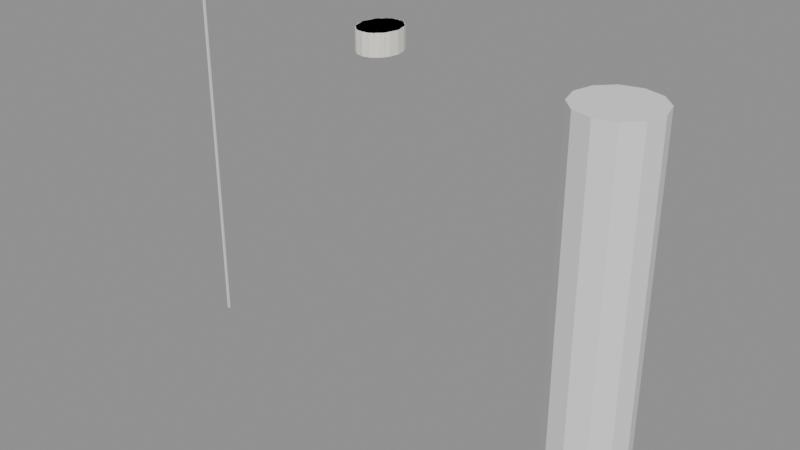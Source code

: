 # Source: SK_CHR_HalvardCrane_Hair_SweptBack.blend  (saved by Blender 4.2.66; exported with 4.5.12 LTS)
import bpy
from mathutils import Matrix  # noqa: F401  (used for matrix-valued properties, if any)

bpy.ops.wm.read_factory_settings(use_empty=True)
scene = bpy.context.scene
scene.name = 'SK_CHR_HalvardCrane_Hair_SweptBack'

# ---- collections
col_sk_chr_halvardcrane_hair_sweptback = bpy.data.collections.new('SK_CHR_HalvardCrane_Hair_SweptBack'); scene.collection.children.link(col_sk_chr_halvardcrane_hair_sweptback)
col_sk_chr_halvardcrane_hair_sweptback_rig = bpy.data.collections.new('SK_CHR_HalvardCrane_Hair_SweptBack_Rig'); col_sk_chr_halvardcrane_hair_sweptback.children.link(col_sk_chr_halvardcrane_hair_sweptback_rig)
col_sk_chr_halvardcrane_hair_sweptback_lod0 = bpy.data.collections.new('SK_CHR_HalvardCrane_Hair_SweptBack_LOD0'); col_sk_chr_halvardcrane_hair_sweptback.children.link(col_sk_chr_halvardcrane_hair_sweptback_lod0)
col_sk_chr_halvardcrane_hair_sweptback_lod1 = bpy.data.collections.new('SK_CHR_HalvardCrane_Hair_SweptBack_LOD1'); col_sk_chr_halvardcrane_hair_sweptback.children.link(col_sk_chr_halvardcrane_hair_sweptback_lod1)
col_sk_chr_halvardcrane_hair_sweptback_lod2 = bpy.data.collections.new('SK_CHR_HalvardCrane_Hair_SweptBack_LOD2'); col_sk_chr_halvardcrane_hair_sweptback.children.link(col_sk_chr_halvardcrane_hair_sweptback_lod2)
col_sk_chr_halvardcrane_hair_sweptback_lod3 = bpy.data.collections.new('SK_CHR_HalvardCrane_Hair_SweptBack_LOD3'); col_sk_chr_halvardcrane_hair_sweptback.children.link(col_sk_chr_halvardcrane_hair_sweptback_lod3)
col_sk_chr_halvardcrane_hair_sweptback_sockets = bpy.data.collections.new('SK_CHR_HalvardCrane_Hair_SweptBack_Sockets'); col_sk_chr_halvardcrane_hair_sweptback.children.link(col_sk_chr_halvardcrane_hair_sweptback_sockets)
col_sk_chr_halvardcrane_hair_sweptback_reference = bpy.data.collections.new('SK_CHR_HalvardCrane_Hair_SweptBack_Reference'); col_sk_chr_halvardcrane_hair_sweptback.children.link(col_sk_chr_halvardcrane_hair_sweptback_reference)

# ---- materials (node trees are filled in below, after node groups)
mat_mi_dir_greybox_cst_cst009_hair = bpy.data.materials.new('MI_DIR_Greybox_CST_CST009_Hair')
mat_mi_dir_greybox_cst_cst009_hair.diffuse_color = (0.9075, 0.8832, 0.8122, 1.0)

# ---- material node trees
mat_mi_dir_greybox_cst_cst009_hair.use_nodes = True; mat_mi_dir_greybox_cst_cst009_hair.node_tree.nodes.clear()
_N = mat_mi_dir_greybox_cst_cst009_hair.node_tree.nodes; _L = mat_mi_dir_greybox_cst_cst009_hair.node_tree.links
n0 = _N.new('ShaderNodeBsdfPrincipled'); n0.name = 'Principled BSDF'; n0.location = (10, 300)
n0.inputs[0].default_value = (0.9075, 0.8832, 0.8122, 1.0)
n0.inputs[2].default_value = 0.65
n1 = _N.new('ShaderNodeOutputMaterial'); n1.name = 'Material Output'; n1.location = (300, 300)
_L.new(n0.outputs[0], n1.inputs[0])
n1.is_active_output = True

# ---- cameras
cam_ref_cam_front = bpy.data.cameras.new('REF_Cam_Front')
cam_ref_cam_front.type = 'ORTHO'
cam_ref_cam_front.ortho_scale = 2.325
cam_ref_cam_side = bpy.data.cameras.new('REF_Cam_Side')
cam_ref_cam_side.type = 'ORTHO'
cam_ref_cam_side.ortho_scale = 2.325
cam_ref_cam_back = bpy.data.cameras.new('REF_Cam_Back')
cam_ref_cam_back.type = 'ORTHO'
cam_ref_cam_back.ortho_scale = 2.325
cam_ref_cam_threequarter = bpy.data.cameras.new('REF_Cam_ThreeQuarter')
cam_ref_cam_threequarter.type = 'ORTHO'
cam_ref_cam_threequarter.ortho_scale = 2.325

# ---- meshes
me_sk_chr_halvardcrane_hair_sweptback_lod0 = bpy.data.meshes.new('SK_CHR_HalvardCrane_Hair_SweptBack_LOD0')
me_sk_chr_halvardcrane_hair_sweptback_lod0.from_pydata([(0.101, -0.0155, 1.766), (0.09332, 0.02998, 1.766), (0.07142, 0.06853, 1.766), (0.03865, 0.09429, 1.766), (6.185e-18, 0.1033, 1.766), (-0.03865, 0.09429, 1.766), (-0.07142, 0.06853, 1.766), (-0.09332, 0.02998, 1.766), (-0.101, -0.0155, 1.766), (-0.09332, -0.06098, 1.766), (-0.07142, -0.09953, 1.766), (-0.03865, -0.1253, 1.766), (-1.855e-17, -0.1343, 1.766), (0.03865, -0.1253, 1.766), (0.07142, -0.09953, 1.766), (0.09332, -0.06098, 1.766), (0.101, -0.0155, 1.874), (0.09332, 0.02998, 1.874), (0.07142, 0.06853, 1.874), (0.03865, 0.09429, 1.874), (6.185e-18, 0.1033, 1.874), (-0.03865, 0.09429, 1.874), (-0.07142, 0.06853, 1.874), (-0.09332, 0.02998, 1.874), (-0.101, -0.0155, 1.874), (-0.09332, -0.06098, 1.874), (-0.07142, -0.09953, 1.874), (-0.03865, -0.1253, 1.874), (-1.855e-17, -0.1343, 1.874), (0.03865, -0.1253, 1.874), (0.07142, -0.09953, 1.874), (0.09332, -0.06098, 1.874), (0.0, -0.0155, 1.766), (0.0, -0.0155, 1.874)], [], [(0, 1, 17, 16), (1, 2, 18, 17), (2, 3, 19, 18), (3, 4, 20, 19), (4, 5, 21, 20), (5, 6, 22, 21), (6, 7, 23, 22), (7, 8, 24, 23), (8, 9, 25, 24), (9, 10, 26, 25), (10, 11, 27, 26), (11, 12, 28, 27), (12, 13, 29, 28), (13, 14, 30, 29), (14, 15, 31, 30), (15, 0, 16, 31), (32, 1, 0), (33, 16, 17), (32, 2, 1), (33, 17, 18), (32, 3, 2), (33, 18, 19), (32, 4, 3), (33, 19, 20), (32, 5, 4), (33, 20, 21), (32, 6, 5), (33, 21, 22), (32, 7, 6), (33, 22, 23), (32, 8, 7), (33, 23, 24), (32, 9, 8), (33, 24, 25), (32, 10, 9), (33, 25, 26), (32, 11, 10), (33, 26, 27), (32, 12, 11), (33, 27, 28), (32, 13, 12), (33, 28, 29), (32, 14, 13), (33, 29, 30), (32, 15, 14), (33, 30, 31), (32, 0, 15), (33, 31, 16)])
_uv = me_sk_chr_halvardcrane_hair_sweptback_lod0.uv_layers.new(name='UVMap')
_uv.uv.foreach_set('vector', [0.4922, 1.383, 0.515, 1.383, 0.515, 1.437, 0.4922, 1.437, 0.515, 1.383, 0.5343, 1.383, 0.5343, 1.437, 0.515, 1.437, 0.5357, 1.383, 0.5193, 1.383, 0.5193, 1.437, 0.5357, 1.437, 0.5193, 1.383, 0.5, 1.383, 0.5, 1.437, 0.5193, 1.437, 0.5, 1.383, 0.4807, 1.383, 0.4807, 1.437, 0.5, 1.437, 0.4807, 1.383, 0.4643, 1.383, 0.4643, 1.437, 0.4807, 1.437, 0.5343, 1.383, 0.515, 1.383, 0.515, 1.437, 0.5343, 1.437, 0.515, 1.383, 0.4922, 1.383, 0.4922, 1.437, 0.515, 1.437, 0.4922, 1.383, 0.4695, 1.383, 0.4695, 1.437, 0.4922, 1.437, 0.4695, 1.383, 0.4502, 1.383, 0.4502, 1.437, 0.4695, 1.437, 0.4643, 1.383, 0.4807, 1.383, 0.4807, 1.437, 0.4643, 1.437, 0.4807, 1.383, 0.5, 1.383, 0.5, 1.437, 0.4807, 1.437, 0.5, 1.383, 0.5193, 1.383, 0.5193, 1.437, 0.5, 1.437, 0.5193, 1.383, 0.5357, 1.383, 0.5357, 1.437, 0.5193, 1.437, 0.4502, 1.383, 0.4695, 1.383, 0.4695, 1.437, 0.4502, 1.437, 0.4695, 1.383, 0.4922, 1.383, 0.4922, 1.437, 0.4695, 1.437, 0.5, 0.4922, 0.5467, 0.515, 0.5505, 0.4922, 0.5, 0.4922, 0.5505, 0.4922, 0.5467, 0.515, 0.5, 0.4922, 0.5357, 0.5343, 0.5467, 0.515, 0.5, 0.4922, 0.5467, 0.515, 0.5357, 0.5343, 0.5, 0.4922, 0.5193, 0.5471, 0.5357, 0.5343, 0.5, 0.4922, 0.5357, 0.5343, 0.5193, 0.5471, 0.5, 0.4922, 0.5, 0.5517, 0.5193, 0.5471, 0.5, 0.4922, 0.5193, 0.5471, 0.5, 0.5517, 0.5, 0.4922, 0.4807, 0.5471, 0.5, 0.5517, 0.5, 0.4922, 0.5, 0.5517, 0.4807, 0.5471, 0.5, 0.4922, 0.4643, 0.5343, 0.4807, 0.5471, 0.5, 0.4922, 0.4807, 0.5471, 0.4643, 0.5343, 0.5, 0.4922, 0.4533, 0.515, 0.4643, 0.5343, 0.5, 0.4922, 0.4643, 0.5343, 0.4533, 0.515, 0.5, 0.4922, 0.4495, 0.4922, 0.4533, 0.515, 0.5, 0.4922, 0.4533, 0.515, 0.4495, 0.4922, 0.5, 0.4922, 0.4533, 0.4695, 0.4495, 0.4922, 0.5, 0.4922, 0.4495, 0.4922, 0.4533, 0.4695, 0.5, 0.4922, 0.4643, 0.4502, 0.4533, 0.4695, 0.5, 0.4922, 0.4533, 0.4695, 0.4643, 0.4502, 0.5, 0.4922, 0.4807, 0.4374, 0.4643, 0.4502, 0.5, 0.4922, 0.4643, 0.4502, 0.4807, 0.4374, 0.5, 0.4922, 0.5, 0.4328, 0.4807, 0.4374, 0.5, 0.4922, 0.4807, 0.4374, 0.5, 0.4328, 0.5, 0.4922, 0.5193, 0.4374, 0.5, 0.4328, 0.5, 0.4922, 0.5, 0.4328, 0.5193, 0.4374, 0.5, 0.4922, 0.5357, 0.4502, 0.5193, 0.4374, 0.5, 0.4922, 0.5193, 0.4374, 0.5357, 0.4502, 0.5, 0.4922, 0.5467, 0.4695, 0.5357, 0.4502, 0.5, 0.4922, 0.5357, 0.4502, 0.5467, 0.4695, 0.5, 0.4922, 0.5505, 0.4922, 0.5467, 0.4695, 0.5, 0.4922, 0.5467, 0.4695, 0.5505, 0.4922])
_uv.active_render = True
_uv = me_sk_chr_halvardcrane_hair_sweptback_lod0.uv_layers.new(name='Masks')
_uv.uv.foreach_set('vector', [0.0, 0.0, 0.0, 0.0, 0.0, 0.0, 0.0, 0.0, 0.0, 0.0, 0.0, 0.0, 0.0, 0.0, 0.0, 0.0, 0.0, 0.0, 0.0, 0.0, 0.0, 0.0, 0.0, 0.0, 0.0, 0.0, 0.0, 0.0, 0.0, 0.0, 0.0, 0.0, 0.0, 0.0, 0.0, 0.0, 0.0, 0.0, 0.0, 0.0, 0.0, 0.0, 0.0, 0.0, 0.0, 0.0, 0.0, 0.0, 0.0, 0.0, 0.0, 0.0, 0.0, 0.0, 0.0, 0.0, 0.0, 0.0, 0.0, 0.0, 0.0, 0.0, 0.0, 0.0, 0.0, 0.0, 0.0, 0.0, 0.0, 0.0, 0.0, 0.0, 0.0, 0.0, 0.0, 0.0, 0.0, 0.0, 0.0, 0.0, 0.0, 0.0, 0.0, 0.0, 0.0, 0.0, 0.0, 0.0, 0.0, 0.0, 0.0, 0.0, 0.0, 0.0, 0.0, 0.0, 0.0, 0.0, 0.0, 0.0, 0.0, 0.0, 0.0, 0.0, 0.0, 0.0, 0.0, 0.0, 0.0, 0.0, 0.0, 0.0, 0.0, 0.0, 0.0, 0.0, 0.0, 0.0, 0.0, 0.0, 0.0, 0.0, 0.0, 0.0, 0.0, 0.0, 0.0, 0.0, 0.0, 0.0, 0.0, 0.0, 0.0, 0.0, 0.0, 0.0, 0.0, 0.0, 0.0, 0.0, 0.0, 0.0, 0.0, 0.0, 0.0, 0.0, 0.0, 0.0, 0.0, 0.0, 0.0, 0.0, 0.0, 0.0, 0.0, 0.0, 0.0, 0.0, 0.0, 0.0, 0.0, 0.0, 0.0, 0.0, 0.0, 0.0, 0.0, 0.0, 0.0, 0.0, 0.0, 0.0, 0.0, 0.0, 0.0, 0.0, 0.0, 0.0, 0.0, 0.0, 0.0, 0.0, 0.0, 0.0, 0.0, 0.0, 0.0, 0.0, 0.0, 0.0, 0.0, 0.0, 0.0, 0.0, 0.0, 0.0, 0.0, 0.0, 0.0, 0.0, 0.0, 0.0, 0.0, 0.0, 0.0, 0.0, 0.0, 0.0, 0.0, 0.0, 0.0, 0.0, 0.0, 0.0, 0.0, 0.0, 0.0, 0.0, 0.0, 0.0, 0.0, 0.0, 0.0, 0.0, 0.0, 0.0, 0.0, 0.0, 0.0, 0.0, 0.0, 0.0, 0.0, 0.0, 0.0, 0.0, 0.0, 0.0, 0.0, 0.0, 0.0, 0.0, 0.0, 0.0, 0.0, 0.0, 0.0, 0.0, 0.0, 0.0, 0.0, 0.0, 0.0, 0.0, 0.0, 0.0, 0.0, 0.0, 0.0, 0.0, 0.0, 0.0, 0.0, 0.0, 0.0, 0.0, 0.0, 0.0, 0.0, 0.0, 0.0, 0.0, 0.0, 0.0, 0.0, 0.0, 0.0, 0.0, 0.0, 0.0, 0.0, 0.0, 0.0, 0.0, 0.0, 0.0, 0.0, 0.0, 0.0, 0.0, 0.0, 0.0, 0.0, 0.0, 0.0, 0.0, 0.0, 0.0, 0.0, 0.0, 0.0, 0.0, 0.0, 0.0, 0.0, 0.0, 0.0, 0.0, 0.0, 0.0, 0.0, 0.0, 0.0, 0.0, 0.0, 0.0, 0.0, 0.0, 0.0, 0.0])
me_sk_chr_halvardcrane_hair_sweptback_lod0.materials.append(mat_mi_dir_greybox_cst_cst009_hair)
me_sk_chr_halvardcrane_hair_sweptback_lod0.update()
me_sk_chr_halvardcrane_hair_sweptback_lod1 = bpy.data.meshes.new('SK_CHR_HalvardCrane_Hair_SweptBack_LOD1')
me_sk_chr_halvardcrane_hair_sweptback_lod1.from_pydata([(0.101, -0.0155, 1.766), (0.08172, 0.05435, 1.766), (0.03121, 0.09752, 1.766), (-0.03121, 0.09752, 1.766), (-0.08172, 0.05435, 1.766), (-0.101, -0.0155, 1.766), (-0.08172, -0.08535, 1.766), (-0.03121, -0.1285, 1.766), (0.03121, -0.1285, 1.766), (0.08172, -0.08535, 1.766), (0.101, -0.0155, 1.874), (0.08172, 0.05435, 1.874), (0.03121, 0.09752, 1.874), (-0.03121, 0.09752, 1.874), (-0.08172, 0.05435, 1.874), (-0.101, -0.0155, 1.874), (-0.08172, -0.08535, 1.874), (-0.03121, -0.1285, 1.874), (0.03121, -0.1285, 1.874), (0.08172, -0.08535, 1.874), (0.0, -0.0155, 1.766), (0.0, -0.0155, 1.874)], [], [(0, 1, 11, 10), (1, 2, 12, 11), (2, 3, 13, 12), (3, 4, 14, 13), (4, 5, 15, 14), (5, 6, 16, 15), (6, 7, 17, 16), (7, 8, 18, 17), (8, 9, 19, 18), (9, 0, 10, 19), (20, 1, 0), (21, 10, 11), (20, 2, 1), (21, 11, 12), (20, 3, 2), (21, 12, 13), (20, 4, 3), (21, 13, 14), (20, 5, 4), (21, 14, 15), (20, 6, 5), (21, 15, 16), (20, 7, 6), (21, 16, 17), (20, 8, 7), (21, 17, 18), (20, 9, 8), (21, 18, 19), (20, 0, 9), (21, 19, 10)])
_uv = me_sk_chr_halvardcrane_hair_sweptback_lod1.uv_layers.new(name='UVMap')
_uv.uv.foreach_set('vector', [0.4922, 1.383, 0.5272, 1.383, 0.5272, 1.437, 0.4922, 1.437, 0.5409, 1.383, 0.5156, 1.383, 0.5156, 1.437, 0.5409, 1.437, 0.5156, 1.383, 0.4844, 1.383, 0.4844, 1.437, 0.5156, 1.437, 0.4844, 1.383, 0.4591, 1.383, 0.4591, 1.437, 0.4844, 1.437, 0.5272, 1.383, 0.4922, 1.383, 0.4922, 1.437, 0.5272, 1.437, 0.4922, 1.383, 0.4573, 1.383, 0.4573, 1.437, 0.4922, 1.437, 0.4591, 1.383, 0.4844, 1.383, 0.4844, 1.437, 0.4591, 1.437, 0.4844, 1.383, 0.5156, 1.383, 0.5156, 1.437, 0.4844, 1.437, 0.5156, 1.383, 0.5409, 1.383, 0.5409, 1.437, 0.5156, 1.437, 0.4573, 1.383, 0.4922, 1.383, 0.4922, 1.437, 0.4573, 1.437, 0.5, 0.4922, 0.5409, 0.5272, 0.5505, 0.4922, 0.5, 0.4922, 0.5505, 0.4922, 0.5409, 0.5272, 0.5, 0.4922, 0.5156, 0.5488, 0.5409, 0.5272, 0.5, 0.4922, 0.5409, 0.5272, 0.5156, 0.5488, 0.5, 0.4922, 0.4844, 0.5488, 0.5156, 0.5488, 0.5, 0.4922, 0.5156, 0.5488, 0.4844, 0.5488, 0.5, 0.4922, 0.4591, 0.5272, 0.4844, 0.5488, 0.5, 0.4922, 0.4844, 0.5488, 0.4591, 0.5272, 0.5, 0.4922, 0.4495, 0.4922, 0.4591, 0.5272, 0.5, 0.4922, 0.4591, 0.5272, 0.4495, 0.4922, 0.5, 0.4922, 0.4591, 0.4573, 0.4495, 0.4922, 0.5, 0.4922, 0.4495, 0.4922, 0.4591, 0.4573, 0.5, 0.4922, 0.4844, 0.4357, 0.4591, 0.4573, 0.5, 0.4922, 0.4591, 0.4573, 0.4844, 0.4357, 0.5, 0.4922, 0.5156, 0.4357, 0.4844, 0.4357, 0.5, 0.4922, 0.4844, 0.4357, 0.5156, 0.4357, 0.5, 0.4922, 0.5409, 0.4573, 0.5156, 0.4357, 0.5, 0.4922, 0.5156, 0.4357, 0.5409, 0.4573, 0.5, 0.4922, 0.5505, 0.4922, 0.5409, 0.4573, 0.5, 0.4922, 0.5409, 0.4573, 0.5505, 0.4922])
_uv.active_render = True
_uv = me_sk_chr_halvardcrane_hair_sweptback_lod1.uv_layers.new(name='Masks')
_uv.uv.foreach_set('vector', [0.0, 0.0, 0.0, 0.0, 0.0, 0.0, 0.0, 0.0, 0.0, 0.0, 0.0, 0.0, 0.0, 0.0, 0.0, 0.0, 0.0, 0.0, 0.0, 0.0, 0.0, 0.0, 0.0, 0.0, 0.0, 0.0, 0.0, 0.0, 0.0, 0.0, 0.0, 0.0, 0.0, 0.0, 0.0, 0.0, 0.0, 0.0, 0.0, 0.0, 0.0, 0.0, 0.0, 0.0, 0.0, 0.0, 0.0, 0.0, 0.0, 0.0, 0.0, 0.0, 0.0, 0.0, 0.0, 0.0, 0.0, 0.0, 0.0, 0.0, 0.0, 0.0, 0.0, 0.0, 0.0, 0.0, 0.0, 0.0, 0.0, 0.0, 0.0, 0.0, 0.0, 0.0, 0.0, 0.0, 0.0, 0.0, 0.0, 0.0, 0.0, 0.0, 0.0, 0.0, 0.0, 0.0, 0.0, 0.0, 0.0, 0.0, 0.0, 0.0, 0.0, 0.0, 0.0, 0.0, 0.0, 0.0, 0.0, 0.0, 0.0, 0.0, 0.0, 0.0, 0.0, 0.0, 0.0, 0.0, 0.0, 0.0, 0.0, 0.0, 0.0, 0.0, 0.0, 0.0, 0.0, 0.0, 0.0, 0.0, 0.0, 0.0, 0.0, 0.0, 0.0, 0.0, 0.0, 0.0, 0.0, 0.0, 0.0, 0.0, 0.0, 0.0, 0.0, 0.0, 0.0, 0.0, 0.0, 0.0, 0.0, 0.0, 0.0, 0.0, 0.0, 0.0, 0.0, 0.0, 0.0, 0.0, 0.0, 0.0, 0.0, 0.0, 0.0, 0.0, 0.0, 0.0, 0.0, 0.0, 0.0, 0.0, 0.0, 0.0, 0.0, 0.0, 0.0, 0.0, 0.0, 0.0, 0.0, 0.0, 0.0, 0.0, 0.0, 0.0, 0.0, 0.0, 0.0, 0.0, 0.0, 0.0, 0.0, 0.0, 0.0, 0.0, 0.0, 0.0, 0.0, 0.0, 0.0, 0.0, 0.0, 0.0, 0.0, 0.0, 0.0, 0.0, 0.0, 0.0])
me_sk_chr_halvardcrane_hair_sweptback_lod1.materials.append(mat_mi_dir_greybox_cst_cst009_hair)
me_sk_chr_halvardcrane_hair_sweptback_lod1.update()
me_sk_chr_halvardcrane_hair_sweptback_lod2 = bpy.data.meshes.new('SK_CHR_HalvardCrane_Hair_SweptBack_LOD2')
me_sk_chr_halvardcrane_hair_sweptback_lod2.from_pydata([(0.101, -0.0155, 1.766), (0.0505, 0.08741, 1.766), (-0.0505, 0.08741, 1.766), (-0.101, -0.0155, 1.766), (-0.0505, -0.1184, 1.766), (0.0505, -0.1184, 1.766), (0.101, -0.0155, 1.874), (0.0505, 0.08741, 1.874), (-0.0505, 0.08741, 1.874), (-0.101, -0.0155, 1.874), (-0.0505, -0.1184, 1.874), (0.0505, -0.1184, 1.874), (0.0, -0.0155, 1.766), (0.0, -0.0155, 1.874)], [], [(0, 1, 7, 6), (1, 2, 8, 7), (2, 3, 9, 8), (3, 4, 10, 9), (4, 5, 11, 10), (5, 0, 6, 11), (12, 1, 0), (13, 6, 7), (12, 2, 1), (13, 7, 8), (12, 3, 2), (13, 8, 9), (12, 4, 3), (13, 9, 10), (12, 5, 4), (13, 10, 11), (12, 0, 5), (13, 11, 6)])
_uv = me_sk_chr_halvardcrane_hair_sweptback_lod2.uv_layers.new(name='UVMap')
_uv.uv.foreach_set('vector', [0.4922, 1.383, 0.5437, 1.383, 0.5437, 1.437, 0.4922, 1.437, 0.5253, 1.383, 0.4747, 1.383, 0.4747, 1.437, 0.5253, 1.437, 0.5437, 1.383, 0.4922, 1.383, 0.4922, 1.437, 0.5437, 1.437, 0.4922, 1.383, 0.4408, 1.383, 0.4408, 1.437, 0.4922, 1.437, 0.4747, 1.383, 0.5253, 1.383, 0.5253, 1.437, 0.4747, 1.437, 0.4408, 1.383, 0.4922, 1.383, 0.4922, 1.437, 0.4408, 1.437, 0.5, 0.4922, 0.5253, 0.5437, 0.5505, 0.4922, 0.5, 0.4922, 0.5505, 0.4922, 0.5253, 0.5437, 0.5, 0.4922, 0.4747, 0.5437, 0.5253, 0.5437, 0.5, 0.4922, 0.5253, 0.5437, 0.4747, 0.5437, 0.5, 0.4922, 0.4495, 0.4922, 0.4747, 0.5437, 0.5, 0.4922, 0.4747, 0.5437, 0.4495, 0.4922, 0.5, 0.4922, 0.4747, 0.4408, 0.4495, 0.4922, 0.5, 0.4922, 0.4495, 0.4922, 0.4747, 0.4408, 0.5, 0.4922, 0.5253, 0.4408, 0.4747, 0.4408, 0.5, 0.4922, 0.4747, 0.4408, 0.5253, 0.4408, 0.5, 0.4922, 0.5505, 0.4922, 0.5253, 0.4408, 0.5, 0.4922, 0.5253, 0.4408, 0.5505, 0.4922])
_uv.active_render = True
_uv = me_sk_chr_halvardcrane_hair_sweptback_lod2.uv_layers.new(name='Masks')
_uv.uv.foreach_set('vector', [0.0, 0.0, 0.0, 0.0, 0.0, 0.0, 0.0, 0.0, 0.0, 0.0, 0.0, 0.0, 0.0, 0.0, 0.0, 0.0, 0.0, 0.0, 0.0, 0.0, 0.0, 0.0, 0.0, 0.0, 0.0, 0.0, 0.0, 0.0, 0.0, 0.0, 0.0, 0.0, 0.0, 0.0, 0.0, 0.0, 0.0, 0.0, 0.0, 0.0, 0.0, 0.0, 0.0, 0.0, 0.0, 0.0, 0.0, 0.0, 0.0, 0.0, 0.0, 0.0, 0.0, 0.0, 0.0, 0.0, 0.0, 0.0, 0.0, 0.0, 0.0, 0.0, 0.0, 0.0, 0.0, 0.0, 0.0, 0.0, 0.0, 0.0, 0.0, 0.0, 0.0, 0.0, 0.0, 0.0, 0.0, 0.0, 0.0, 0.0, 0.0, 0.0, 0.0, 0.0, 0.0, 0.0, 0.0, 0.0, 0.0, 0.0, 0.0, 0.0, 0.0, 0.0, 0.0, 0.0, 0.0, 0.0, 0.0, 0.0, 0.0, 0.0, 0.0, 0.0, 0.0, 0.0, 0.0, 0.0, 0.0, 0.0, 0.0, 0.0, 0.0, 0.0, 0.0, 0.0, 0.0, 0.0, 0.0, 0.0])
me_sk_chr_halvardcrane_hair_sweptback_lod2.materials.append(mat_mi_dir_greybox_cst_cst009_hair)
me_sk_chr_halvardcrane_hair_sweptback_lod2.update()
me_sk_chr_halvardcrane_hair_sweptback_lod3 = bpy.data.meshes.new('SK_CHR_HalvardCrane_Hair_SweptBack_LOD3')
me_sk_chr_halvardcrane_hair_sweptback_lod3.from_pydata([(0.101, -0.0155, 1.766), (6.185e-18, 0.1033, 1.766), (-0.101, -0.0155, 1.766), (-1.855e-17, -0.1343, 1.766), (0.101, -0.0155, 1.874), (6.185e-18, 0.1033, 1.874), (-0.101, -0.0155, 1.874), (-1.855e-17, -0.1343, 1.874), (0.0, -0.0155, 1.766), (0.0, -0.0155, 1.874)], [], [(0, 1, 5, 4), (1, 2, 6, 5), (2, 3, 7, 6), (3, 0, 4, 7), (8, 1, 0), (9, 4, 5), (8, 2, 1), (9, 5, 6), (8, 3, 2), (9, 6, 7), (8, 0, 3), (9, 7, 4)])
_uv = me_sk_chr_halvardcrane_hair_sweptback_lod3.uv_layers.new(name='UVMap')
_uv.uv.foreach_set('vector', [0.4922, 1.383, 0.5517, 1.383, 0.5517, 1.437, 0.4922, 1.437, 0.5517, 1.383, 0.4922, 1.383, 0.4922, 1.437, 0.5517, 1.437, 0.4922, 1.383, 0.4328, 1.383, 0.4328, 1.437, 0.4922, 1.437, 0.4328, 1.383, 0.4922, 1.383, 0.4922, 1.437, 0.4328, 1.437, 0.5, 0.4922, 0.5, 0.5517, 0.5505, 0.4922, 0.5, 0.4922, 0.5505, 0.4922, 0.5, 0.5517, 0.5, 0.4922, 0.4495, 0.4922, 0.5, 0.5517, 0.5, 0.4922, 0.5, 0.5517, 0.4495, 0.4922, 0.5, 0.4922, 0.5, 0.4328, 0.4495, 0.4922, 0.5, 0.4922, 0.4495, 0.4922, 0.5, 0.4328, 0.5, 0.4922, 0.5505, 0.4922, 0.5, 0.4328, 0.5, 0.4922, 0.5, 0.4328, 0.5505, 0.4922])
_uv.active_render = True
_uv = me_sk_chr_halvardcrane_hair_sweptback_lod3.uv_layers.new(name='Masks')
_uv.uv.foreach_set('vector', [0.0, 0.0, 0.0, 0.0, 0.0, 0.0, 0.0, 0.0, 0.0, 0.0, 0.0, 0.0, 0.0, 0.0, 0.0, 0.0, 0.0, 0.0, 0.0, 0.0, 0.0, 0.0, 0.0, 0.0, 0.0, 0.0, 0.0, 0.0, 0.0, 0.0, 0.0, 0.0, 0.0, 0.0, 0.0, 0.0, 0.0, 0.0, 0.0, 0.0, 0.0, 0.0, 0.0, 0.0, 0.0, 0.0, 0.0, 0.0, 0.0, 0.0, 0.0, 0.0, 0.0, 0.0, 0.0, 0.0, 0.0, 0.0, 0.0, 0.0, 0.0, 0.0, 0.0, 0.0, 0.0, 0.0, 0.0, 0.0, 0.0, 0.0, 0.0, 0.0, 0.0, 0.0, 0.0, 0.0, 0.0, 0.0, 0.0, 0.0])
me_sk_chr_halvardcrane_hair_sweptback_lod3.materials.append(mat_mi_dir_greybox_cst_cst009_hair)
me_sk_chr_halvardcrane_hair_sweptback_lod3.update()
me_ref_heightbar = bpy.data.meshes.new('REF_HeightBar')
me_ref_heightbar.from_pydata([(-1.168, -0.005, 0.0), (-1.168, -0.005, 1.86), (-1.168, 0.005, 0.0), (-1.168, 0.005, 1.86), (-1.158, -0.005, 0.0), (-1.158, -0.005, 1.86), (-1.158, 0.005, 0.0), (-1.158, 0.005, 1.86)], [], [(0, 1, 3, 2), (2, 3, 7, 6), (6, 7, 5, 4), (4, 5, 1, 0), (2, 6, 4, 0), (7, 3, 1, 5)])
me_ref_heightbar.update()
me_ref_human_1p8m = bpy.data.meshes.new('REF_Human_1p8m')
me_ref_human_1p8m.from_pydata([(1.163, 0.2, 0.0), (1.163, 0.2, 1.8), (1.263, 0.1732, 0.0), (1.263, 0.1732, 1.8), (1.336, 0.1, 0.0), (1.336, 0.1, 1.8), (1.363, 0.0, 0.0), (1.363, 0.0, 1.8), (1.336, -0.1, 0.0), (1.336, -0.1, 1.8), (1.263, -0.1732, 0.0), (1.263, -0.1732, 1.8), (1.163, -0.2, 0.0), (1.163, -0.2, 1.8), (1.062, -0.1732, 0.0), (1.062, -0.1732, 1.8), (0.9893, -0.1, 0.0), (0.9893, -0.1, 1.8), (0.9625, 0.0, 0.0), (0.9625, 0.0, 1.8), (0.9893, 0.1, 0.0), (0.9893, 0.1, 1.8), (1.062, 0.1732, 0.0), (1.062, 0.1732, 1.8)], [], [(0, 1, 3, 2), (2, 3, 5, 4), (4, 5, 7, 6), (6, 7, 9, 8), (8, 9, 11, 10), (10, 11, 13, 12), (12, 13, 15, 14), (14, 15, 17, 16), (16, 17, 19, 18), (18, 19, 21, 20), (3, 1, 23, 21, 19, 17, 15, 13, 11, 9, 7, 5), (20, 21, 23, 22), (22, 23, 1, 0), (0, 2, 4, 6, 8, 10, 12, 14, 16, 18, 20, 22)])
me_ref_human_1p8m.update()
arm_sk_chr_halvardcrane_skeleton = bpy.data.armatures.new('SK_CHR_HalvardCrane_Skeleton')  # bones are not reproduced

# ---- objects
ob_armature = bpy.data.objects.new('Armature', arm_sk_chr_halvardcrane_skeleton)
ob_sk_chr_halvardcrane_hair_sweptback_lod0 = bpy.data.objects.new('SK_CHR_HalvardCrane_Hair_SweptBack_LOD0', me_sk_chr_halvardcrane_hair_sweptback_lod0)
ob_sk_chr_halvardcrane_hair_sweptback_lod1 = bpy.data.objects.new('SK_CHR_HalvardCrane_Hair_SweptBack_LOD1', me_sk_chr_halvardcrane_hair_sweptback_lod1)
ob_sk_chr_halvardcrane_hair_sweptback_lod2 = bpy.data.objects.new('SK_CHR_HalvardCrane_Hair_SweptBack_LOD2', me_sk_chr_halvardcrane_hair_sweptback_lod2)
ob_sk_chr_halvardcrane_hair_sweptback_lod3 = bpy.data.objects.new('SK_CHR_HalvardCrane_Hair_SweptBack_LOD3', me_sk_chr_halvardcrane_hair_sweptback_lod3)
ob_socket_weaponr = bpy.data.objects.new('SOCKET_WeaponR', None)
ob_socket_weaponl = bpy.data.objects.new('SOCKET_WeaponL', None)
ob_socket_back = bpy.data.objects.new('SOCKET_Back', None)
ob_socket_hipr = bpy.data.objects.new('SOCKET_HipR', None)
ob_socket_hipl = bpy.data.objects.new('SOCKET_HipL', None)
ob_socket_helmet = bpy.data.objects.new('SOCKET_Helmet', None)
ob_socket_helmetlight = bpy.data.objects.new('SOCKET_HelmetLight', None)
ob_socket_chestlight = bpy.data.objects.new('SOCKET_ChestLight', None)
ob_socket_wristpad = bpy.data.objects.new('SOCKET_WristPad', None)
ob_socket_camera1p = bpy.data.objects.new('SOCKET_Camera1P', None)
ob_ref_cam_front = bpy.data.objects.new('REF_Cam_Front', cam_ref_cam_front)
ob_ref_cam_side = bpy.data.objects.new('REF_Cam_Side', cam_ref_cam_side)
ob_ref_cam_back = bpy.data.objects.new('REF_Cam_Back', cam_ref_cam_back)
ob_ref_cam_threequarter = bpy.data.objects.new('REF_Cam_ThreeQuarter', cam_ref_cam_threequarter)
ob_ref_heightbar = bpy.data.objects.new('REF_HeightBar', me_ref_heightbar)
ob_ref_human_1p8m = bpy.data.objects.new('REF_Human_1p8m', me_ref_human_1p8m)

# ---- transforms, parenting, visibility, modifiers, constraints
ob_armature.location = (0.0, 0.0, 0.0)
ob_armature.show_in_front = True
ob_sk_chr_halvardcrane_hair_sweptback_lod0.parent = ob_armature
ob_sk_chr_halvardcrane_hair_sweptback_lod0.location = (0.0, 0.0, 0.0)
_vg = ob_sk_chr_halvardcrane_hair_sweptback_lod0.vertex_groups.new(name='head')
_vg.add([0, 1, 2, 3, 4, 5, 6, 7, 8, 9, 10, 11, 12, 13, 14, 15, 16, 17, 18, 19, 20, 21, 22, 23, 24, 25, 26, 27, 28, 29, 30, 31, 32, 33], 1.0, 'REPLACE')
_m = ob_sk_chr_halvardcrane_hair_sweptback_lod0.modifiers.new('Armature', 'ARMATURE')
_m.object = ob_armature
ob_sk_chr_halvardcrane_hair_sweptback_lod1.parent = ob_armature
ob_sk_chr_halvardcrane_hair_sweptback_lod1.location = (0.0, 0.0, 0.0)
_vg = ob_sk_chr_halvardcrane_hair_sweptback_lod1.vertex_groups.new(name='head')
_vg.add([0, 1, 2, 3, 4, 5, 6, 7, 8, 9, 10, 11, 12, 13, 14, 15, 16, 17, 18, 19, 20, 21], 1.0, 'REPLACE')
_m = ob_sk_chr_halvardcrane_hair_sweptback_lod1.modifiers.new('Armature', 'ARMATURE')
_m.object = ob_armature
ob_sk_chr_halvardcrane_hair_sweptback_lod2.parent = ob_armature
ob_sk_chr_halvardcrane_hair_sweptback_lod2.location = (0.0, 0.0, 0.0)
_vg = ob_sk_chr_halvardcrane_hair_sweptback_lod2.vertex_groups.new(name='head')
_vg.add([0, 1, 2, 3, 4, 5, 6, 7, 8, 9, 10, 11, 12, 13], 1.0, 'REPLACE')
_m = ob_sk_chr_halvardcrane_hair_sweptback_lod2.modifiers.new('Armature', 'ARMATURE')
_m.object = ob_armature
ob_sk_chr_halvardcrane_hair_sweptback_lod3.parent = ob_armature
ob_sk_chr_halvardcrane_hair_sweptback_lod3.location = (0.0, 0.0, 0.0)
_vg = ob_sk_chr_halvardcrane_hair_sweptback_lod3.vertex_groups.new(name='head')
_vg.add([0, 1, 2, 3, 4, 5, 6, 7, 8, 9], 1.0, 'REPLACE')
_m = ob_sk_chr_halvardcrane_hair_sweptback_lod3.modifiers.new('Armature', 'ARMATURE')
_m.object = ob_armature
ob_socket_weaponr.parent = ob_armature
ob_socket_weaponr.location = (-0.02644, -0.01767, -0.003508)
ob_socket_weaponr.rotation_euler = (0.9987, 0.5225, -0.9115)
ob_socket_weaponr.scale = (1.0, 1.0, 1.0)
ob_socket_weaponr.empty_display_type = 'ARROWS'
ob_socket_weaponr.empty_display_size = 0.08267
ob_socket_weaponl.parent = ob_armature
ob_socket_weaponl.location = (0.02644, -0.01767, -0.003508)
ob_socket_weaponl.rotation_euler = (0.9987, -0.5225, 0.9115)
ob_socket_weaponl.scale = (1.0, 1.0, 1.0)
ob_socket_weaponl.empty_display_type = 'ARROWS'
ob_socket_weaponl.empty_display_size = 0.08267
ob_socket_back.parent = ob_armature
ob_socket_back.location = (0.0, -0.093, -0.1653)
ob_socket_back.rotation_euler = (-1.571, 0.0, 0.0)
ob_socket_back.scale = (1.0, 1.0, 1.0)
ob_socket_back.empty_display_type = 'ARROWS'
ob_socket_back.empty_display_size = 0.08267
ob_socket_hipr.parent = ob_armature
ob_socket_hipr.location = (-0.1757, -0.1033, 0.0)
ob_socket_hipr.rotation_euler = (-1.571, 0.0, 0.0)
ob_socket_hipr.empty_display_type = 'ARROWS'
ob_socket_hipr.empty_display_size = 0.08267
ob_socket_hipl.parent = ob_armature
ob_socket_hipl.location = (0.1757, -0.1033, 0.0)
ob_socket_hipl.rotation_euler = (-1.571, 0.0, 0.0)
ob_socket_hipl.empty_display_type = 'ARROWS'
ob_socket_hipl.empty_display_size = 0.08267
ob_socket_helmet.parent = ob_armature
ob_socket_helmet.location = (0.0, -0.1705, -9.313e-10)
ob_socket_helmet.rotation_euler = (-1.571, 0.0, 0.0)
ob_socket_helmet.scale = (1.0, 1.0, 1.0)
ob_socket_helmet.empty_display_type = 'ARROWS'
ob_socket_helmet.empty_display_size = 0.08267
ob_socket_helmetlight.parent = ob_armature
ob_socket_helmetlight.location = (0.07233, -0.06717, 0.1033)
ob_socket_helmetlight.rotation_euler = (-1.571, 0.0, 0.0)
ob_socket_helmetlight.scale = (1.0, 1.0, 1.0)
ob_socket_helmetlight.empty_display_type = 'ARROWS'
ob_socket_helmetlight.empty_display_size = 0.08267
ob_socket_chestlight.parent = ob_armature
ob_socket_chestlight.location = (0.08267, -0.08267, 0.1343)
ob_socket_chestlight.rotation_euler = (-1.571, 0.0, 0.0)
ob_socket_chestlight.scale = (1.0, 1.0, 1.0)
ob_socket_chestlight.empty_display_type = 'ARROWS'
ob_socket_chestlight.empty_display_size = 0.08267
ob_socket_wristpad.parent = ob_armature
ob_socket_wristpad.location = (0.03155, -0.2758, -0.01289)
ob_socket_wristpad.rotation_euler = (0.9988, -0.5225, 0.9114)
ob_socket_wristpad.scale = (1.0, 1.0, 1.0)
ob_socket_wristpad.empty_display_type = 'ARROWS'
ob_socket_wristpad.empty_display_size = 0.08267
ob_socket_camera1p.parent = ob_armature
ob_socket_camera1p.location = (0.0, -0.09817, 0.093)
ob_socket_camera1p.rotation_euler = (-1.571, 0.0, 0.0)
ob_socket_camera1p.scale = (1.0, 1.0, 1.0)
ob_socket_camera1p.empty_display_type = 'ARROWS'
ob_socket_camera1p.empty_display_size = 0.08267
ob_ref_cam_front.location = (0.0, -6.975, 0.93)
ob_ref_cam_front.rotation_euler = (1.571, -0.0, 0.0)
ob_ref_cam_side.location = (6.975, 0.0, 0.93)
ob_ref_cam_side.rotation_euler = (1.571, -0.0, 1.571)
ob_ref_cam_back.location = (0.0, 6.975, 0.93)
ob_ref_cam_back.rotation_euler = (1.571, 8.742e-08, 3.142)
ob_ref_cam_threequarter.location = (4.932, -4.932, 0.93)
ob_ref_cam_threequarter.rotation_euler = (1.571, -7.788e-08, 0.7854)
ob_ref_heightbar.location = (0.0, 0.0, 0.0)
ob_ref_human_1p8m.location = (0.0, 0.0, 0.0)
ob_ref_human_1p8m.display_type = 'WIRE'

# ---- collection membership
col_sk_chr_halvardcrane_hair_sweptback_rig.objects.link(ob_armature)
col_sk_chr_halvardcrane_hair_sweptback_lod0.objects.link(ob_sk_chr_halvardcrane_hair_sweptback_lod0)
col_sk_chr_halvardcrane_hair_sweptback_lod1.objects.link(ob_sk_chr_halvardcrane_hair_sweptback_lod1)
col_sk_chr_halvardcrane_hair_sweptback_lod2.objects.link(ob_sk_chr_halvardcrane_hair_sweptback_lod2)
col_sk_chr_halvardcrane_hair_sweptback_lod3.objects.link(ob_sk_chr_halvardcrane_hair_sweptback_lod3)
col_sk_chr_halvardcrane_hair_sweptback_sockets.objects.link(ob_socket_weaponr)
col_sk_chr_halvardcrane_hair_sweptback_sockets.objects.link(ob_socket_weaponl)
col_sk_chr_halvardcrane_hair_sweptback_sockets.objects.link(ob_socket_back)
col_sk_chr_halvardcrane_hair_sweptback_sockets.objects.link(ob_socket_hipr)
col_sk_chr_halvardcrane_hair_sweptback_sockets.objects.link(ob_socket_hipl)
col_sk_chr_halvardcrane_hair_sweptback_sockets.objects.link(ob_socket_helmet)
col_sk_chr_halvardcrane_hair_sweptback_sockets.objects.link(ob_socket_helmetlight)
col_sk_chr_halvardcrane_hair_sweptback_sockets.objects.link(ob_socket_chestlight)
col_sk_chr_halvardcrane_hair_sweptback_sockets.objects.link(ob_socket_wristpad)
col_sk_chr_halvardcrane_hair_sweptback_sockets.objects.link(ob_socket_camera1p)
col_sk_chr_halvardcrane_hair_sweptback_reference.objects.link(ob_ref_cam_front)
col_sk_chr_halvardcrane_hair_sweptback_reference.objects.link(ob_ref_cam_side)
col_sk_chr_halvardcrane_hair_sweptback_reference.objects.link(ob_ref_cam_back)
col_sk_chr_halvardcrane_hair_sweptback_reference.objects.link(ob_ref_cam_threequarter)
col_sk_chr_halvardcrane_hair_sweptback_reference.objects.link(ob_ref_heightbar)
col_sk_chr_halvardcrane_hair_sweptback_reference.objects.link(ob_ref_human_1p8m)

# ---- scene / render settings (as saved in the file)
scene.frame_start = 1; scene.frame_end = 250; scene.frame_set(1)
scene.render.engine = 'BLENDER_EEVEE_NEXT'
bpy.context.view_layer.update()

# ---- added for rendering (the .blend has no active camera and no usable light): camera, sun + grey world if the file has none
cam_auto = bpy.data.cameras.new('AutoCamera')
cam_auto.lens = 50.0
cam_auto.sensor_width = 36.0
cam_auto.clip_end = 1000.0
ob_auto_camera = bpy.data.objects.new('AutoCamera', cam_auto)
scene.collection.objects.link(ob_auto_camera)
ob_auto_camera.location = (3.03375, -3.5235, 3.28582)
ob_auto_camera.rotation_euler = (1.09748, -7.21219e-08, 0.694738)
scene.camera = ob_auto_camera
light_auto_sun = bpy.data.lights.new('AutoSun', 'SUN')
light_auto_sun.energy = 3.0
light_auto_sun.angle = 0.0523599
ob_auto_sun = bpy.data.objects.new('AutoSun', light_auto_sun)
scene.collection.objects.link(ob_auto_sun)
ob_auto_sun.rotation_euler = (0.872665, 0.174533, 0.523599)
if scene.world is None:
    world_auto = bpy.data.worlds.new('AutoWorld')
    world_auto.color = (0.3, 0.3, 0.3)
    scene.world = world_auto
bpy.context.view_layer.update()
